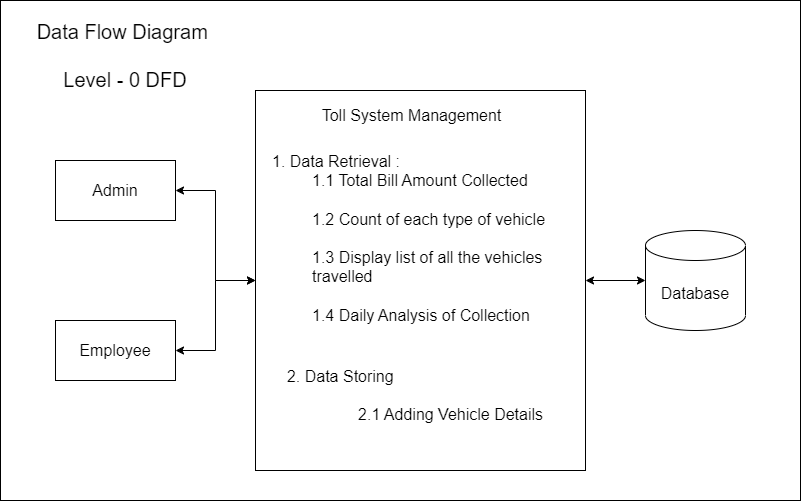

The diagram above was exported from draw.io. Its source (the exported page's mxGraphModel, read from the mxfile embedded in the PNG):
<mxGraphModel dx="1233" dy="742" grid="1" gridSize="10" guides="1" tooltips="1" connect="1" arrows="1" fold="1" page="1" pageScale="1" pageWidth="850" pageHeight="1100" math="0" shadow="0">
  <root>
    <mxCell id="0" />
    <mxCell id="1" parent="0" />
    <mxCell id="IqF5wdnpfOTOGIkgGx-K-1" value="" style="rounded=0;whiteSpace=wrap;html=1;" vertex="1" parent="1">
      <mxGeometry x="25" y="10" width="800" height="500" as="geometry" />
    </mxCell>
    <mxCell id="IqF5wdnpfOTOGIkgGx-K-12" style="edgeStyle=orthogonalEdgeStyle;rounded=0;orthogonalLoop=1;jettySize=auto;html=1;entryX=1;entryY=0.5;entryDx=0;entryDy=0;startArrow=classic;startFill=1;" edge="1" parent="1" source="IqF5wdnpfOTOGIkgGx-K-2" target="IqF5wdnpfOTOGIkgGx-K-6">
      <mxGeometry relative="1" as="geometry" />
    </mxCell>
    <mxCell id="IqF5wdnpfOTOGIkgGx-K-2" value="Database" style="shape=cylinder3;whiteSpace=wrap;html=1;boundedLbl=1;backgroundOutline=1;size=15;fontSize=16;" vertex="1" parent="1">
      <mxGeometry x="670" y="240" width="100" height="100" as="geometry" />
    </mxCell>
    <mxCell id="IqF5wdnpfOTOGIkgGx-K-10" style="edgeStyle=orthogonalEdgeStyle;rounded=0;orthogonalLoop=1;jettySize=auto;html=1;entryX=0;entryY=0.5;entryDx=0;entryDy=0;startArrow=classic;startFill=1;" edge="1" parent="1" source="IqF5wdnpfOTOGIkgGx-K-4" target="IqF5wdnpfOTOGIkgGx-K-6">
      <mxGeometry relative="1" as="geometry" />
    </mxCell>
    <mxCell id="IqF5wdnpfOTOGIkgGx-K-4" value="Admin" style="rounded=0;whiteSpace=wrap;html=1;fontSize=16;" vertex="1" parent="1">
      <mxGeometry x="80" y="170" width="120" height="60" as="geometry" />
    </mxCell>
    <mxCell id="IqF5wdnpfOTOGIkgGx-K-11" style="edgeStyle=orthogonalEdgeStyle;rounded=0;orthogonalLoop=1;jettySize=auto;html=1;entryX=0;entryY=0.5;entryDx=0;entryDy=0;startArrow=classic;startFill=1;" edge="1" parent="1" source="IqF5wdnpfOTOGIkgGx-K-5" target="IqF5wdnpfOTOGIkgGx-K-6">
      <mxGeometry relative="1" as="geometry" />
    </mxCell>
    <mxCell id="IqF5wdnpfOTOGIkgGx-K-5" value="Employee" style="rounded=0;whiteSpace=wrap;html=1;fontSize=16;" vertex="1" parent="1">
      <mxGeometry x="80" y="330" width="120" height="60" as="geometry" />
    </mxCell>
    <mxCell id="IqF5wdnpfOTOGIkgGx-K-6" value="" style="rounded=0;whiteSpace=wrap;html=1;" vertex="1" parent="1">
      <mxGeometry x="280" y="100" width="330" height="380" as="geometry" />
    </mxCell>
    <mxCell id="IqF5wdnpfOTOGIkgGx-K-7" value="Toll System Management" style="text;html=1;strokeColor=none;fillColor=none;align=center;verticalAlign=middle;whiteSpace=wrap;rounded=0;fontSize=16;" vertex="1" parent="1">
      <mxGeometry x="320" y="110" width="232.5" height="30" as="geometry" />
    </mxCell>
    <mxCell id="IqF5wdnpfOTOGIkgGx-K-8" value="&#09;&lt;span style=&quot;border-color: var(--border-color); font-size: 16px;&quot;&gt;&lt;/span&gt;1. Data Retrieval :&lt;br style=&quot;border-color: var(--border-color); font-size: 16px;&quot;&gt;&lt;span style=&quot;border-color: var(--border-color); font-size: 16px;&quot;&gt;&lt;/span&gt;&lt;span style=&quot;border-color: var(--border-color); font-size: 16px;&quot;&gt;&lt;/span&gt;&lt;blockquote style=&quot;border: none; margin: 0px 0px 0px 40px; padding: 0px; font-size: 16px;&quot;&gt;&lt;span style=&quot;border-color: var(--border-color); font-size: 16px;&quot;&gt;&lt;/span&gt;1.1 Total Bill Amount Collected&lt;br style=&quot;border-color: var(--border-color); font-size: 16px;&quot;&gt;&lt;span style=&quot;border-color: var(--border-color); font-size: 16px;&quot;&gt;&lt;/span&gt;&lt;br style=&quot;font-size: 16px;&quot;&gt;&lt;/blockquote&gt;&lt;blockquote style=&quot;border: none; margin: 0px 0px 0px 40px; padding: 0px; font-size: 16px;&quot;&gt;1.2 Count of each type of vehicle&lt;br style=&quot;border-color: var(--border-color); font-size: 16px;&quot;&gt;&lt;span style=&quot;border-color: var(--border-color); font-size: 16px;&quot;&gt;&lt;/span&gt;&lt;br style=&quot;font-size: 16px;&quot;&gt;&lt;/blockquote&gt;&lt;blockquote style=&quot;border: none; margin: 0px 0px 0px 40px; padding: 0px; font-size: 16px;&quot;&gt;1.3 Display list of all the vehicles travelled&lt;/blockquote&gt;&lt;blockquote style=&quot;border: none; margin: 0px 0px 0px 40px; padding: 0px; font-size: 16px;&quot;&gt;&lt;br style=&quot;border-color: var(--border-color); font-size: 16px;&quot;&gt;&lt;span style=&quot;border-color: var(--border-color); font-size: 16px;&quot;&gt;&lt;/span&gt;1.4 Daily Analysis of Collection&lt;/blockquote&gt;" style="text;html=1;strokeColor=none;fillColor=none;align=left;verticalAlign=top;whiteSpace=wrap;rounded=0;fontSize=16;" vertex="1" parent="1">
      <mxGeometry x="295" y="155" width="325" height="90" as="geometry" />
    </mxCell>
    <mxCell id="IqF5wdnpfOTOGIkgGx-K-9" value="&lt;blockquote style=&quot;border: none; text-align: left; margin: 0px 0px 0px 40px; padding: 0px; font-size: 16px;&quot;&gt;2. Data Storing&amp;nbsp;&lt;/blockquote&gt;&lt;blockquote style=&quot;border: none; text-align: left; margin: 0px 0px 0px 40px; padding: 0px; font-size: 16px;&quot;&gt;&lt;br style=&quot;font-size: 16px;&quot;&gt;&lt;/blockquote&gt;&lt;blockquote style=&quot;border: none; text-align: left; margin: 0px 0px 0px 40px; padding: 0px; font-size: 16px;&quot;&gt;&lt;span style=&quot;border-color: var(--border-color); font-size: 16px;&quot;&gt;&lt;/span&gt;&lt;span style=&quot;border-color: var(--border-color); font-size: 16px;&quot;&gt;&lt;/span&gt;&lt;span style=&quot;white-space: pre; font-size: 16px;&quot;&gt;&#09;&lt;/span&gt;&lt;span style=&quot;white-space: pre; font-size: 16px;&quot;&gt;&#09;&lt;/span&gt;2.1 Adding Vehicle Details&lt;/blockquote&gt;" style="text;html=1;strokeColor=none;fillColor=none;align=center;verticalAlign=middle;whiteSpace=wrap;rounded=0;fontSize=16;" vertex="1" parent="1">
      <mxGeometry x="270" y="360" width="300" height="90" as="geometry" />
    </mxCell>
    <mxCell id="IqF5wdnpfOTOGIkgGx-K-13" value="Data Flow Diagram&amp;nbsp;&lt;br style=&quot;font-size: 20px;&quot;&gt;&lt;br style=&quot;font-size: 20px;&quot;&gt;Level - 0 DFD" style="text;html=1;strokeColor=none;fillColor=none;align=center;verticalAlign=middle;whiteSpace=wrap;rounded=0;fontSize=20;" vertex="1" parent="1">
      <mxGeometry x="60" y="30" width="180" height="70" as="geometry" />
    </mxCell>
  </root>
</mxGraphModel>